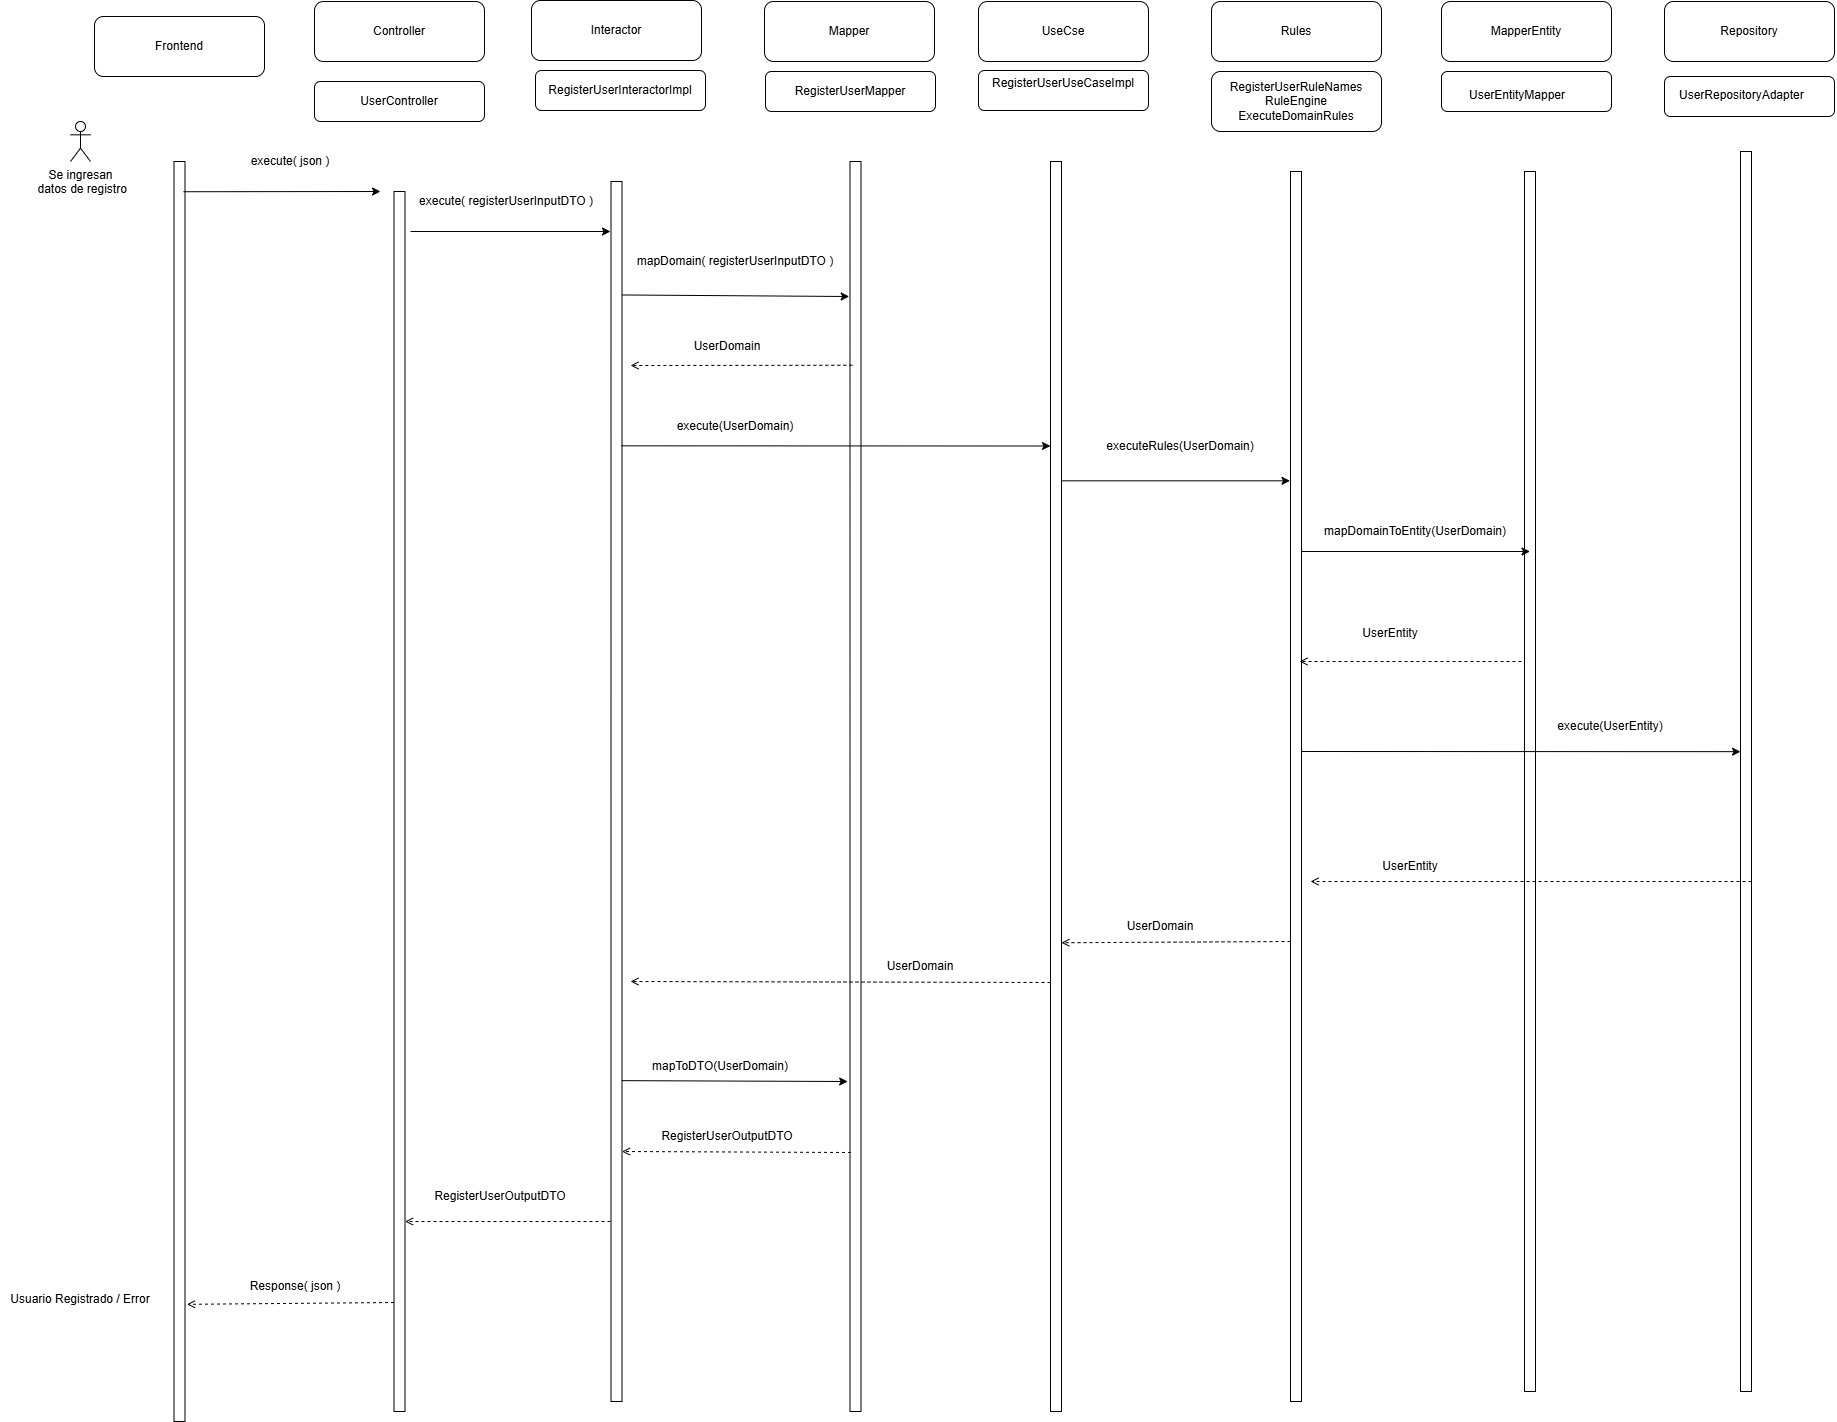

The diagram above was exported from draw.io. Its source (the exported page's mxGraphModel, read from the mxfile embedded in the PNG):
<mxGraphModel dx="1426" dy="701" grid="1" gridSize="10" guides="1" tooltips="1" connect="1" arrows="1" fold="1" page="1" pageScale="1" pageWidth="827" pageHeight="1169" math="0" shadow="0">
  <root>
    <mxCell id="0" />
    <mxCell id="1" parent="0" />
    <mxCell id="ezpYsTKq0ZtDxad9KM_--1" value="Frontend" style="rounded=1;whiteSpace=wrap;html=1;" parent="1" vertex="1">
      <mxGeometry x="224" y="95" width="170" height="60" as="geometry" />
    </mxCell>
    <mxCell id="ezpYsTKq0ZtDxad9KM_--5" value="Controller" style="rounded=1;whiteSpace=wrap;html=1;" parent="1" vertex="1">
      <mxGeometry x="444" y="80" width="170" height="60" as="geometry" />
    </mxCell>
    <mxCell id="ezpYsTKq0ZtDxad9KM_--6" value="Mapper" style="rounded=1;whiteSpace=wrap;html=1;" parent="1" vertex="1">
      <mxGeometry x="894" y="80" width="170" height="60" as="geometry" />
    </mxCell>
    <mxCell id="ezpYsTKq0ZtDxad9KM_--7" value="UseCse" style="rounded=1;whiteSpace=wrap;html=1;" parent="1" vertex="1">
      <mxGeometry x="1108" y="80" width="170" height="60" as="geometry" />
    </mxCell>
    <mxCell id="ezpYsTKq0ZtDxad9KM_--8" value="Rules" style="rounded=1;whiteSpace=wrap;html=1;" parent="1" vertex="1">
      <mxGeometry x="1341" y="80" width="170" height="60" as="geometry" />
    </mxCell>
    <mxCell id="ezpYsTKq0ZtDxad9KM_--9" value="MapperEntity" style="rounded=1;whiteSpace=wrap;html=1;" parent="1" vertex="1">
      <mxGeometry x="1571" y="80" width="170" height="60" as="geometry" />
    </mxCell>
    <mxCell id="ezpYsTKq0ZtDxad9KM_--10" value="Repository" style="rounded=1;whiteSpace=wrap;html=1;" parent="1" vertex="1">
      <mxGeometry x="1794" y="80" width="170" height="60" as="geometry" />
    </mxCell>
    <mxCell id="ezpYsTKq0ZtDxad9KM_--16" value="UserController" style="rounded=1;whiteSpace=wrap;html=1;" parent="1" vertex="1">
      <mxGeometry x="444" y="160" width="170" height="40" as="geometry" />
    </mxCell>
    <mxCell id="ezpYsTKq0ZtDxad9KM_--17" value="RegisterUserMapper" style="rounded=1;whiteSpace=wrap;html=1;" parent="1" vertex="1">
      <mxGeometry x="895" y="150" width="170" height="40" as="geometry" />
    </mxCell>
    <mxCell id="ezpYsTKq0ZtDxad9KM_--18" value="&#10;RegisterUserUseCaseImpl&#10;&#10;" style="rounded=1;whiteSpace=wrap;html=1;" parent="1" vertex="1">
      <mxGeometry x="1108" y="149" width="170" height="40" as="geometry" />
    </mxCell>
    <mxCell id="ezpYsTKq0ZtDxad9KM_--19" value="&lt;br&gt;RegisterUserRuleNames&lt;div&gt;RuleEngine&lt;/div&gt;&lt;div&gt;ExecuteDomainRules&lt;br&gt;&lt;br&gt;&lt;/div&gt;" style="rounded=1;whiteSpace=wrap;html=1;" parent="1" vertex="1">
      <mxGeometry x="1341" y="150" width="170" height="60" as="geometry" />
    </mxCell>
    <mxCell id="ezpYsTKq0ZtDxad9KM_--20" value="&lt;span style=&quot;color: rgba(0, 0, 0, 0); font-family: monospace; font-size: 0px; text-align: start; text-wrap-mode: nowrap;&quot;&gt;UserEntityMapper&lt;/span&gt;" style="rounded=1;whiteSpace=wrap;html=1;" parent="1" vertex="1">
      <mxGeometry x="1571" y="150" width="170" height="40" as="geometry" />
    </mxCell>
    <mxCell id="ezpYsTKq0ZtDxad9KM_--21" value="&lt;span style=&quot;color: rgba(0, 0, 0, 0); font-family: monospace; font-size: 0px; text-align: start; text-wrap-mode: nowrap;&quot;&gt;UserRepositoryAdapter&lt;/span&gt;" style="rounded=1;whiteSpace=wrap;html=1;" parent="1" vertex="1">
      <mxGeometry x="1794" y="155" width="170" height="40" as="geometry" />
    </mxCell>
    <mxCell id="ezpYsTKq0ZtDxad9KM_--22" value="UserEntityMapper" style="text;whiteSpace=wrap;html=1;" parent="1" vertex="1">
      <mxGeometry x="1597" y="160" width="124" height="30" as="geometry" />
    </mxCell>
    <mxCell id="ezpYsTKq0ZtDxad9KM_--23" value="" style="rounded=0;whiteSpace=wrap;html=1;" parent="1" vertex="1">
      <mxGeometry x="523.5" y="270" width="11" height="1220" as="geometry" />
    </mxCell>
    <mxCell id="ezpYsTKq0ZtDxad9KM_--24" value="" style="rounded=0;whiteSpace=wrap;html=1;" parent="1" vertex="1">
      <mxGeometry x="979.5" y="240" width="11" height="1250" as="geometry" />
    </mxCell>
    <mxCell id="ezpYsTKq0ZtDxad9KM_--25" value="" style="rounded=0;whiteSpace=wrap;html=1;" parent="1" vertex="1">
      <mxGeometry x="1180" y="240" width="11" height="1250" as="geometry" />
    </mxCell>
    <mxCell id="ezpYsTKq0ZtDxad9KM_--26" value="" style="rounded=0;whiteSpace=wrap;html=1;" parent="1" vertex="1">
      <mxGeometry x="1420" y="250" width="11" height="1230" as="geometry" />
    </mxCell>
    <mxCell id="ezpYsTKq0ZtDxad9KM_--27" value="" style="rounded=0;whiteSpace=wrap;html=1;" parent="1" vertex="1">
      <mxGeometry x="1654" y="250" width="11" height="1220" as="geometry" />
    </mxCell>
    <mxCell id="ezpYsTKq0ZtDxad9KM_--28" value="UserRepositoryAdapter" style="text;whiteSpace=wrap;html=1;" parent="1" vertex="1">
      <mxGeometry x="1807" y="160" width="160" height="40" as="geometry" />
    </mxCell>
    <mxCell id="ezpYsTKq0ZtDxad9KM_--29" value="" style="rounded=0;whiteSpace=wrap;html=1;" parent="1" vertex="1">
      <mxGeometry x="1870" y="230" width="11" height="1240" as="geometry" />
    </mxCell>
    <mxCell id="ezpYsTKq0ZtDxad9KM_--30" value="" style="rounded=0;whiteSpace=wrap;html=1;" parent="1" vertex="1">
      <mxGeometry x="303.5" y="240" width="11" height="1260" as="geometry" />
    </mxCell>
    <mxCell id="ezpYsTKq0ZtDxad9KM_--31" value="" style="endArrow=classic;html=1;rounded=0;exitX=0.864;exitY=0.024;exitDx=0;exitDy=0;exitPerimeter=0;" parent="1" source="ezpYsTKq0ZtDxad9KM_--30" edge="1">
      <mxGeometry width="50" height="50" relative="1" as="geometry">
        <mxPoint x="340" y="440" as="sourcePoint" />
        <mxPoint x="510" y="270" as="targetPoint" />
      </mxGeometry>
    </mxCell>
    <mxCell id="ezpYsTKq0ZtDxad9KM_--32" value="execute( json )" style="text;html=1;whiteSpace=wrap;strokeColor=none;fillColor=none;align=center;verticalAlign=middle;rounded=0;" parent="1" vertex="1">
      <mxGeometry x="370" y="220" width="100" height="40" as="geometry" />
    </mxCell>
    <mxCell id="ezpYsTKq0ZtDxad9KM_--33" value="" style="endArrow=classic;html=1;rounded=0;" parent="1" edge="1">
      <mxGeometry width="50" height="50" relative="1" as="geometry">
        <mxPoint x="540" y="310" as="sourcePoint" />
        <mxPoint x="740" y="310" as="targetPoint" />
      </mxGeometry>
    </mxCell>
    <mxCell id="ezpYsTKq0ZtDxad9KM_--34" value="execute( registerUserInputDTO )" style="text;html=1;whiteSpace=wrap;strokeColor=none;fillColor=none;align=center;verticalAlign=middle;rounded=0;" parent="1" vertex="1">
      <mxGeometry x="530.5" y="260" width="210" height="40" as="geometry" />
    </mxCell>
    <mxCell id="ezpYsTKq0ZtDxad9KM_--35" value="mapDomain( registerUserInputDTO )" style="text;html=1;whiteSpace=wrap;strokeColor=none;fillColor=none;align=center;verticalAlign=middle;rounded=0;" parent="1" vertex="1">
      <mxGeometry x="760" y="320" width="210" height="40" as="geometry" />
    </mxCell>
    <mxCell id="ezpYsTKq0ZtDxad9KM_--36" value="" style="endArrow=classic;html=1;rounded=0;exitX=0.886;exitY=0.093;exitDx=0;exitDy=0;exitPerimeter=0;entryX=-0.074;entryY=0.108;entryDx=0;entryDy=0;entryPerimeter=0;" parent="1" source="ezpYsTKq0ZtDxad9KM_--39" target="ezpYsTKq0ZtDxad9KM_--24" edge="1">
      <mxGeometry width="50" height="50" relative="1" as="geometry">
        <mxPoint x="751.5" y="350" as="sourcePoint" />
        <mxPoint x="941" y="350" as="targetPoint" />
      </mxGeometry>
    </mxCell>
    <mxCell id="ezpYsTKq0ZtDxad9KM_--37" value="Interactor" style="rounded=1;whiteSpace=wrap;html=1;" parent="1" vertex="1">
      <mxGeometry x="661" y="79" width="170" height="60" as="geometry" />
    </mxCell>
    <mxCell id="ezpYsTKq0ZtDxad9KM_--38" value="&lt;span style=&quot;text-align: left;&quot;&gt;RegisterUserInteractorImpl&lt;/span&gt;" style="rounded=1;whiteSpace=wrap;html=1;" parent="1" vertex="1">
      <mxGeometry x="665" y="149" width="170" height="40" as="geometry" />
    </mxCell>
    <mxCell id="ezpYsTKq0ZtDxad9KM_--39" value="" style="rounded=0;whiteSpace=wrap;html=1;" parent="1" vertex="1">
      <mxGeometry x="740.5" y="260" width="11" height="1220" as="geometry" />
    </mxCell>
    <mxCell id="ezpYsTKq0ZtDxad9KM_--40" value="" style="endArrow=classic;html=1;rounded=0;exitX=0.809;exitY=0.041;exitDx=0;exitDy=0;exitPerimeter=0;entryX=0;entryY=0.339;entryDx=0;entryDy=0;entryPerimeter=0;" parent="1" edge="1">
      <mxGeometry width="50" height="50" relative="1" as="geometry">
        <mxPoint x="750.75" y="524.33" as="sourcePoint" />
        <mxPoint x="1180" y="524.5100000000001" as="targetPoint" />
      </mxGeometry>
    </mxCell>
    <mxCell id="ezpYsTKq0ZtDxad9KM_--41" value="execute(UserDomain)" style="text;html=1;whiteSpace=wrap;strokeColor=none;fillColor=none;align=center;verticalAlign=middle;rounded=0;" parent="1" vertex="1">
      <mxGeometry x="835" y="490" width="60" height="30" as="geometry" />
    </mxCell>
    <mxCell id="ezpYsTKq0ZtDxad9KM_--42" value="" style="endArrow=classic;html=1;rounded=0;exitX=0.809;exitY=0.041;exitDx=0;exitDy=0;exitPerimeter=0;entryX=0.045;entryY=0.177;entryDx=0;entryDy=0;entryPerimeter=0;" parent="1" edge="1">
      <mxGeometry width="50" height="50" relative="1" as="geometry">
        <mxPoint x="1191" y="559.33" as="sourcePoint" />
        <mxPoint x="1419.5" y="559.33" as="targetPoint" />
      </mxGeometry>
    </mxCell>
    <mxCell id="ezpYsTKq0ZtDxad9KM_--43" value="executeRules(UserDomain)" style="text;html=1;whiteSpace=wrap;strokeColor=none;fillColor=none;align=center;verticalAlign=middle;rounded=0;" parent="1" vertex="1">
      <mxGeometry x="1220" y="510" width="180" height="30" as="geometry" />
    </mxCell>
    <mxCell id="ezpYsTKq0ZtDxad9KM_--45" value="" style="endArrow=classic;html=1;rounded=0;exitX=0.809;exitY=0.041;exitDx=0;exitDy=0;exitPerimeter=0;entryX=0.045;entryY=0.177;entryDx=0;entryDy=0;entryPerimeter=0;" parent="1" edge="1">
      <mxGeometry width="50" height="50" relative="1" as="geometry">
        <mxPoint x="1431" y="630" as="sourcePoint" />
        <mxPoint x="1659.5" y="630" as="targetPoint" />
      </mxGeometry>
    </mxCell>
    <mxCell id="ezpYsTKq0ZtDxad9KM_--46" value="mapDomainToEntity(UserDomain)" style="text;html=1;whiteSpace=wrap;strokeColor=none;fillColor=none;align=center;verticalAlign=middle;rounded=0;" parent="1" vertex="1">
      <mxGeometry x="1470" y="580" width="150" height="60" as="geometry" />
    </mxCell>
    <mxCell id="ezpYsTKq0ZtDxad9KM_--48" value="UserEntity" style="text;html=1;whiteSpace=wrap;strokeColor=none;fillColor=none;align=center;verticalAlign=middle;rounded=0;" parent="1" vertex="1">
      <mxGeometry x="1490" y="697" width="60" height="30" as="geometry" />
    </mxCell>
    <mxCell id="ezpYsTKq0ZtDxad9KM_--50" value="" style="endArrow=classic;html=1;rounded=0;exitX=0.809;exitY=0.041;exitDx=0;exitDy=0;exitPerimeter=0;entryX=0;entryY=0.484;entryDx=0;entryDy=0;entryPerimeter=0;" parent="1" target="ezpYsTKq0ZtDxad9KM_--29" edge="1">
      <mxGeometry width="50" height="50" relative="1" as="geometry">
        <mxPoint x="1431" y="830" as="sourcePoint" />
        <mxPoint x="1860" y="830" as="targetPoint" />
      </mxGeometry>
    </mxCell>
    <mxCell id="ezpYsTKq0ZtDxad9KM_--51" value="execute(UserEntity)" style="text;html=1;whiteSpace=wrap;strokeColor=none;fillColor=none;align=center;verticalAlign=middle;rounded=0;" parent="1" vertex="1">
      <mxGeometry x="1665" y="770" width="150" height="70" as="geometry" />
    </mxCell>
    <mxCell id="ezpYsTKq0ZtDxad9KM_--52" value="" style="endArrow=open;html=1;rounded=0;exitX=0.809;exitY=0.041;exitDx=0;exitDy=0;exitPerimeter=0;dashed=1;endFill=0;" parent="1" edge="1">
      <mxGeometry width="50" height="50" relative="1" as="geometry">
        <mxPoint x="1881" y="960" as="sourcePoint" />
        <mxPoint x="1440" y="960" as="targetPoint" />
      </mxGeometry>
    </mxCell>
    <mxCell id="ezpYsTKq0ZtDxad9KM_--54" value="" style="endArrow=open;html=1;rounded=0;entryX=0.989;entryY=0.625;entryDx=0;entryDy=0;entryPerimeter=0;dashed=1;endFill=0;" parent="1" target="ezpYsTKq0ZtDxad9KM_--25" edge="1">
      <mxGeometry width="50" height="50" relative="1" as="geometry">
        <mxPoint x="1420" y="1020" as="sourcePoint" />
        <mxPoint x="1000" y="1020" as="targetPoint" />
      </mxGeometry>
    </mxCell>
    <mxCell id="ezpYsTKq0ZtDxad9KM_--57" value="" style="endArrow=open;html=1;rounded=0;dashed=1;endFill=0;" parent="1" edge="1">
      <mxGeometry width="50" height="50" relative="1" as="geometry">
        <mxPoint x="1180" y="1061" as="sourcePoint" />
        <mxPoint x="760" y="1060" as="targetPoint" />
      </mxGeometry>
    </mxCell>
    <mxCell id="ezpYsTKq0ZtDxad9KM_--58" value="" style="endArrow=open;html=1;rounded=0;entryX=0.985;entryY=0.82;entryDx=0;entryDy=0;entryPerimeter=0;dashed=1;endFill=0;" parent="1" edge="1">
      <mxGeometry width="50" height="50" relative="1" as="geometry">
        <mxPoint x="980.5" y="1231" as="sourcePoint" />
        <mxPoint x="751.5" y="1230" as="targetPoint" />
      </mxGeometry>
    </mxCell>
    <mxCell id="ezpYsTKq0ZtDxad9KM_--59" value="" style="endArrow=classic;html=1;rounded=0;exitX=0.973;exitY=0.737;exitDx=0;exitDy=0;exitPerimeter=0;entryX=-0.213;entryY=0.736;entryDx=0;entryDy=0;entryPerimeter=0;" parent="1" source="ezpYsTKq0ZtDxad9KM_--39" target="ezpYsTKq0ZtDxad9KM_--24" edge="1">
      <mxGeometry width="50" height="50" relative="1" as="geometry">
        <mxPoint x="1030" y="1140" as="sourcePoint" />
        <mxPoint x="960" y="1164" as="targetPoint" />
      </mxGeometry>
    </mxCell>
    <mxCell id="ezpYsTKq0ZtDxad9KM_--60" value="" style="endArrow=open;html=1;rounded=0;entryX=0.985;entryY=0.82;entryDx=0;entryDy=0;entryPerimeter=0;dashed=1;endFill=0;" parent="1" edge="1">
      <mxGeometry width="50" height="50" relative="1" as="geometry">
        <mxPoint x="740" y="1300" as="sourcePoint" />
        <mxPoint x="534.5" y="1300" as="targetPoint" />
      </mxGeometry>
    </mxCell>
    <mxCell id="ezpYsTKq0ZtDxad9KM_--61" value="" style="endArrow=open;html=1;rounded=0;entryX=1.18;entryY=0.907;entryDx=0;entryDy=0;entryPerimeter=0;dashed=1;endFill=0;" parent="1" target="ezpYsTKq0ZtDxad9KM_--30" edge="1">
      <mxGeometry width="50" height="50" relative="1" as="geometry">
        <mxPoint x="523.5" y="1381" as="sourcePoint" />
        <mxPoint x="294.5" y="1380" as="targetPoint" />
      </mxGeometry>
    </mxCell>
    <mxCell id="ezpYsTKq0ZtDxad9KM_--62" value="Response( json )" style="text;html=1;whiteSpace=wrap;strokeColor=none;fillColor=none;align=center;verticalAlign=middle;rounded=0;" parent="1" vertex="1">
      <mxGeometry x="370" y="1350" width="110" height="30" as="geometry" />
    </mxCell>
    <mxCell id="ezpYsTKq0ZtDxad9KM_--63" value="RegisterUserOutputDTO" style="text;html=1;whiteSpace=wrap;strokeColor=none;fillColor=none;align=center;verticalAlign=middle;rounded=0;" parent="1" vertex="1">
      <mxGeometry x="600" y="1260" width="60" height="30" as="geometry" />
    </mxCell>
    <mxCell id="ezpYsTKq0ZtDxad9KM_--66" value="RegisterUserOutputDTO" style="text;html=1;whiteSpace=wrap;strokeColor=none;fillColor=none;align=center;verticalAlign=middle;rounded=0;" parent="1" vertex="1">
      <mxGeometry x="827" y="1200" width="60" height="30" as="geometry" />
    </mxCell>
    <mxCell id="ezpYsTKq0ZtDxad9KM_--67" value="UserDomain" style="text;html=1;whiteSpace=wrap;strokeColor=none;fillColor=none;align=center;verticalAlign=middle;rounded=0;" parent="1" vertex="1">
      <mxGeometry x="1260" y="990" width="60" height="30" as="geometry" />
    </mxCell>
    <mxCell id="ezpYsTKq0ZtDxad9KM_--68" value="UserEntity" style="text;html=1;whiteSpace=wrap;strokeColor=none;fillColor=none;align=center;verticalAlign=middle;rounded=0;" parent="1" vertex="1">
      <mxGeometry x="1510" y="930" width="60" height="30" as="geometry" />
    </mxCell>
    <mxCell id="ezpYsTKq0ZtDxad9KM_--69" value="UserDomain" style="text;html=1;whiteSpace=wrap;strokeColor=none;fillColor=none;align=center;verticalAlign=middle;rounded=0;" parent="1" vertex="1">
      <mxGeometry x="1020" y="1030" width="60" height="30" as="geometry" />
    </mxCell>
    <mxCell id="ezpYsTKq0ZtDxad9KM_--70" value="mapToDTO(UserDomain)" style="text;html=1;whiteSpace=wrap;strokeColor=none;fillColor=none;align=center;verticalAlign=middle;rounded=0;" parent="1" vertex="1">
      <mxGeometry x="820" y="1130" width="60" height="30" as="geometry" />
    </mxCell>
    <mxCell id="ezpYsTKq0ZtDxad9KM_--71" value="Usuario Registrado / Error&lt;div&gt;&lt;br&gt;&lt;/div&gt;" style="text;html=1;whiteSpace=wrap;strokeColor=none;fillColor=none;align=center;verticalAlign=middle;rounded=0;" parent="1" vertex="1">
      <mxGeometry x="130" y="1370" width="160" height="30" as="geometry" />
    </mxCell>
    <mxCell id="ezpYsTKq0ZtDxad9KM_--73" value="Se ingresan&lt;div&gt;&amp;nbsp;datos de registro&lt;/div&gt;" style="shape=umlActor;verticalLabelPosition=bottom;verticalAlign=top;html=1;outlineConnect=0;" parent="1" vertex="1">
      <mxGeometry x="200" y="200" width="20" height="40" as="geometry" />
    </mxCell>
    <mxCell id="ezpYsTKq0ZtDxad9KM_--78" value="" style="endArrow=open;html=1;rounded=0;dashed=1;endFill=0;exitX=0.215;exitY=0.163;exitDx=0;exitDy=0;exitPerimeter=0;" parent="1" source="ezpYsTKq0ZtDxad9KM_--24" edge="1">
      <mxGeometry width="50" height="50" relative="1" as="geometry">
        <mxPoint x="970" y="440" as="sourcePoint" />
        <mxPoint x="760" y="444" as="targetPoint" />
      </mxGeometry>
    </mxCell>
    <mxCell id="ezpYsTKq0ZtDxad9KM_--79" value="UserDomain" style="text;html=1;whiteSpace=wrap;strokeColor=none;fillColor=none;align=center;verticalAlign=middle;rounded=0;" parent="1" vertex="1">
      <mxGeometry x="827" y="410" width="60" height="30" as="geometry" />
    </mxCell>
    <mxCell id="ezpYsTKq0ZtDxad9KM_--80" value="" style="endArrow=open;html=1;rounded=0;dashed=1;endFill=0;exitX=0.215;exitY=0.163;exitDx=0;exitDy=0;exitPerimeter=0;" parent="1" edge="1">
      <mxGeometry width="50" height="50" relative="1" as="geometry">
        <mxPoint x="1651" y="740" as="sourcePoint" />
        <mxPoint x="1429" y="740" as="targetPoint" />
      </mxGeometry>
    </mxCell>
  </root>
</mxGraphModel>